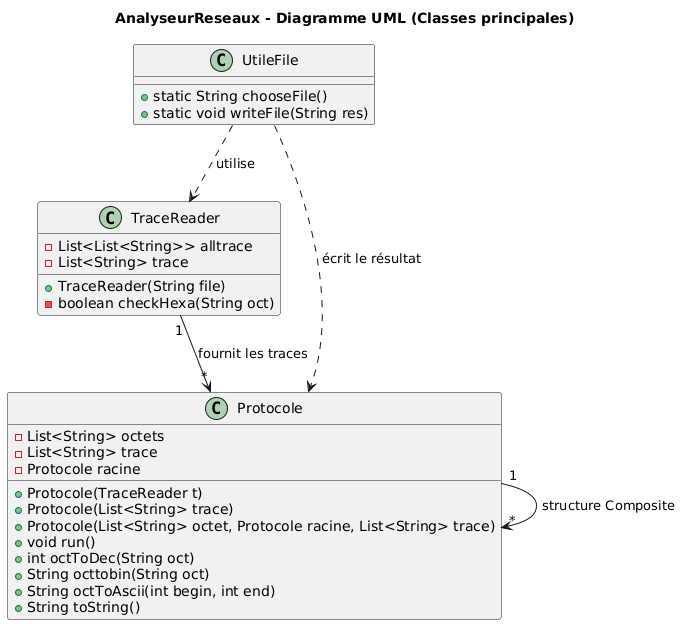

The diagram above was rendered by PlantUML. Its source (embedded in the PNG):
@startuml
title AnalyseurReseaux - Diagramme UML (Classes principales)

class TraceReader {
    - List<List<String>> alltrace
    - List<String> trace
    + TraceReader(String file)
    - boolean checkHexa(String oct)
}

class UtileFile {
    + static String chooseFile()
    + static void writeFile(String res)
}

class Protocole {
    - List<String> octets
    - List<String> trace
    - Protocole racine
    + Protocole(TraceReader t)
    + Protocole(List<String> trace)
    + Protocole(List<String> octet, Protocole racine, List<String> trace)
    + void run()
    + int octToDec(String oct)
    + String octtobin(String oct)
    + String octToAscii(int begin, int end)
    + String toString()
}

TraceReader "1" --> "*" Protocole : fournit les traces
Protocole "1" --> "*" Protocole : structure Composite
UtileFile ..> TraceReader : utilise
UtileFile ..> Protocole : écrit le résultat
@enduml